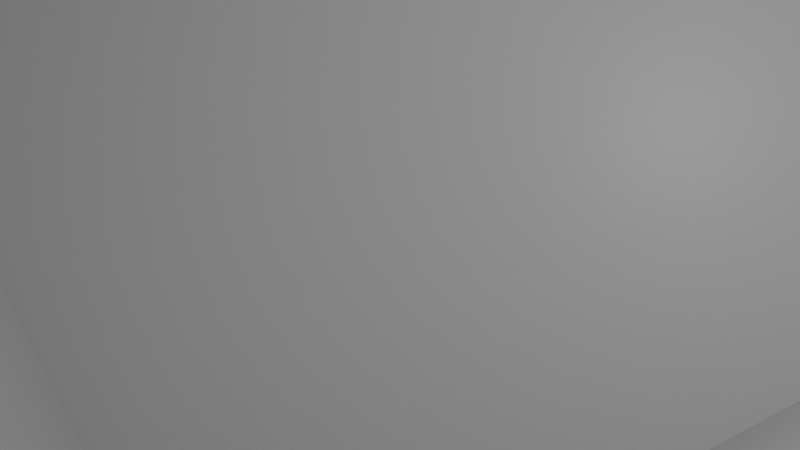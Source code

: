 # Source: Cube2.blend  (saved by Blender 4.3.34; exported with 4.5.12 LTS)
import bpy
from mathutils import Matrix  # noqa: F401  (used for matrix-valued properties, if any)

bpy.ops.wm.read_factory_settings(use_empty=True)
scene = bpy.context.scene
scene.name = 'Scene'

# ---- collections
col_cube2 = bpy.data.collections.new('Cube2'); scene.collection.children.link(col_cube2)

# ---- materials (node trees are filled in below, after node groups)
mat_material = bpy.data.materials.new('Material')
mat_material.alpha_threshold = 0.0
mat_material.use_transparent_shadow = False
mat_material.line_color = (0.0, 0.0, 0.0, 1.0)

# ---- material node trees
mat_material.use_nodes = True; mat_material.node_tree.nodes.clear()
_N = mat_material.node_tree.nodes; _L = mat_material.node_tree.links
n0 = _N.new('ShaderNodeOutputMaterial'); n0.name = 'Material Output'; n0.location = (300, 300)
n1 = _N.new('ShaderNodeBsdfPrincipled'); n1.name = 'Principled BSDF'; n1.location = (10, 300)
n1.distribution = 'GGX'
n1.subsurface_method = 'RANDOM_WALK_SKIN'
n1.inputs[2].default_value = 0.4
n1.inputs[3].default_value = 1.45
n1.inputs[27].default_value = (0.0, 0.0, 0.0, 1.0)
n1.inputs[28].default_value = 1.0
_L.new(n1.outputs[0], n0.inputs[0])
n0.is_active_output = True

# ---- world
world_world = bpy.data.worlds.new('World'); scene.world = world_world
world_world.use_nodes = True; world_world.node_tree.nodes.clear()
_N = world_world.node_tree.nodes; _L = world_world.node_tree.links
n0 = _N.new('ShaderNodeOutputWorld'); n0.name = 'World Output'; n0.location = (300, 300)
n1 = _N.new('ShaderNodeBackground'); n1.name = 'Background'; n1.location = (10, 300)
n1.inputs[0].default_value = (0.05088, 0.05088, 0.05088, 1.0)
_L.new(n1.outputs[0], n0.inputs[0])
n0.is_active_output = True
world_world.color = (0.05088, 0.05088, 0.05088)
world_world.use_sun_shadow = False
world_world.sun_shadow_jitter_overblur = 0.0

# ---- cameras
cam_camera = bpy.data.cameras.new('Camera')
cam_camera.clip_end = 100.0
cam_camera.ortho_scale = 7.314

# ---- lights
light_light = bpy.data.lights.new('Light', 'POINT')
light_light.transmission_factor = 0.0
light_light.energy = 1000.0
light_light.shadow_soft_size = 0.1
light_light.shadow_maximum_resolution = 0.006
light_light.use_absolute_resolution = True

# ---- meshes
me_cube = bpy.data.meshes.new('Cube')
me_cube.from_pydata([(27.31, 0.0, 4.686), (11.31, 22.63, -11.31), (11.31, -22.63, -11.31), (-4.686, 0.0, -27.31), (4.686, 0.0, 27.31), (-11.31, 22.63, 11.31), (-11.31, -22.63, 11.31), (-27.31, 0.0, -4.686)], [], [(0, 4, 6, 2), (3, 2, 6, 7), (7, 6, 4, 5), (5, 1, 3, 7), (1, 0, 2, 3), (5, 4, 0, 1)])
_uv = me_cube.uv_layers.new(name='UVMap')
_uv.uv.foreach_set('vector', [0.5, 8.5, 0.5, 24.5, -15.5, 24.5, -15.5, 8.5, -15.5, -7.5, -15.5, 8.5, -31.5, 8.5, -31.5, -7.5, 32.5, -7.5, 32.5, 8.5, 16.5, 8.5, 16.5, -7.5, 0.5, -23.5, 0.5, -7.5, -15.5, -7.5, -15.5, -23.5, 0.5, -7.5, 0.5, 8.5, -15.5, 8.5, -15.5, -7.5, 16.5, -7.5, 16.5, 8.5, 0.5, 8.5, 0.5, -7.5])
me_cube.materials.append(mat_material)
me_cube.use_remesh_preserve_volume = False
me_cube.use_remesh_preserve_attributes = False
me_cube.use_mirror_vertex_groups = False
me_cube.update()

# ---- objects
ob_cube2 = bpy.data.objects.new('Cube2', me_cube)
ob_light = bpy.data.objects.new('Light', light_light)
ob_camera = bpy.data.objects.new('Camera', cam_camera)

# ---- transforms, parenting, visibility, modifiers, constraints
ob_cube2.location = (0.0, 0.0, 16.0)
ob_cube2.lock_rotations_4d = False
ob_cube2.empty_display_type = 'ARROWS'
ob_cube2.lineart.crease_threshold = 0.0
ob_light.location = (4.076, 1.005, 5.904)
ob_light.rotation_euler = (0.6503, 0.05522, 1.866)
ob_light.lock_rotations_4d = False
ob_light.empty_display_type = 'ARROWS'
ob_light.color = (0.0, 0.0, 0.0, 0.0)
ob_light.lineart.crease_threshold = 0.0
ob_camera.location = (7.359, -6.926, 4.958)
ob_camera.rotation_euler = (1.109, 0.0, 0.8149)
ob_camera.lock_rotations_4d = False
ob_camera.empty_display_type = 'ARROWS'
ob_camera.color = (0.0, 0.0, 0.0, 0.0)
ob_camera.display_type = 'WIRE'
ob_camera.lineart.crease_threshold = 0.0

# ---- collection membership
col_cube2.objects.link(ob_cube2)
col_cube2.objects.link(ob_light)
col_cube2.objects.link(ob_camera)

# ---- scene / render settings (as saved in the file)
scene.camera = ob_camera
scene.frame_start = 1; scene.frame_end = 250; scene.frame_set(1)
scene.render.engine = 'BLENDER_EEVEE_NEXT'
scene.view_settings.view_transform = 'Filmic'
bpy.context.view_layer.update()
